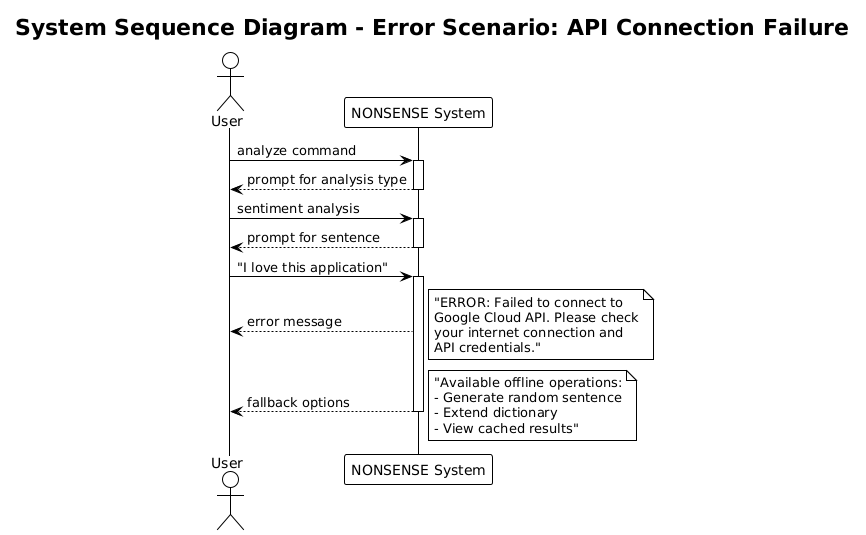

The diagram above was rendered by PlantUML. Its source (embedded in the PNG):
@startuml
!theme plain
title System Sequence Diagram - Error Scenario: API Connection Failure

actor User
participant "NONSENSE System" as System

User -> System: analyze command
activate System
System --> User: prompt for analysis type
deactivate System

User -> System: sentiment analysis
activate System
System --> User: prompt for sentence
deactivate System

User -> System: "I love this application"
activate System
System --> User: error message
note right: "ERROR: Failed to connect to\nGoogle Cloud API. Please check\nyour internet connection and\nAPI credentials."
System --> User: fallback options
note right: "Available offline operations:\n- Generate random sentence\n- Extend dictionary\n- View cached results"
deactivate System
@enduml